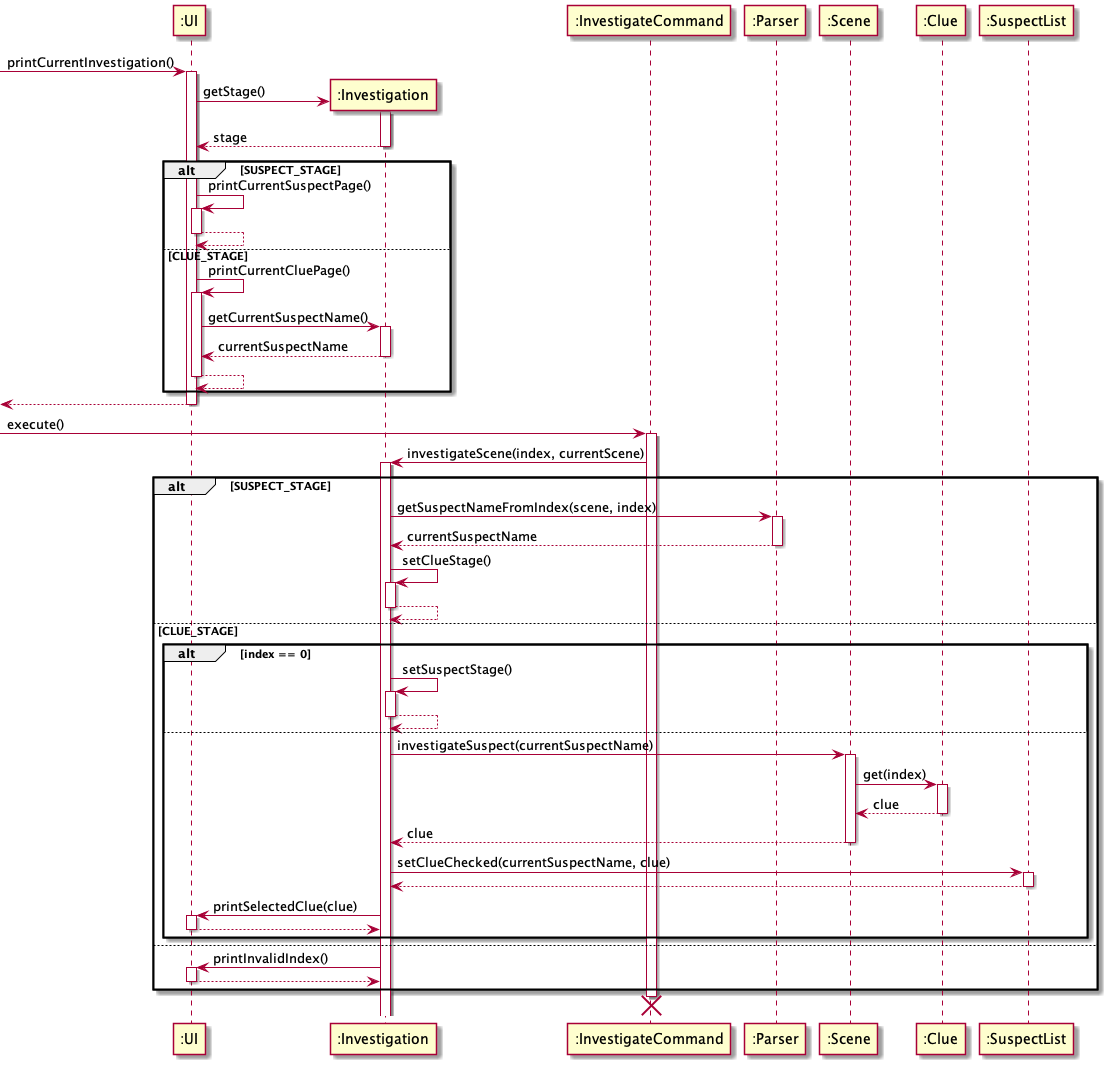

The diagram above was rendered by PlantUML. Its source (embedded in the PNG):
@startuml
'https://plantuml.com/sequence-diagram

-> ":UI" : printCurrentInvestigation()
activate ":UI"

create ":Investigation"

":UI" -> ":Investigation": getStage()
activate ":Investigation"
return stage


alt SUSPECT_STAGE
    ":UI" -> ":UI": printCurrentSuspectPage()
    activate ":UI"
    return

else CLUE_STAGE
    ":UI" -> ":UI": printCurrentCluePage()
    activate ":UI"
    ":UI" -> ":Investigation": getCurrentSuspectName()
    activate ":Investigation"
    return currentSuspectName
    return
end
return

-> ":InvestigateCommand": execute()
activate ":InvestigateCommand"
":InvestigateCommand" -> ":Investigation": investigateScene(index, currentScene)
alt SUSPECT_STAGE
    activate ":Investigation"
    ":Investigation" -> ":Parser": getSuspectNameFromIndex(scene, index)
    activate ":Parser"
    return currentSuspectName

    ":Investigation" -> ":Investigation": setClueStage()
    activate ":Investigation"
    return
else CLUE_STAGE
    alt index == 0
        ":Investigation" -> ":Investigation": setSuspectStage()
        activate ":Investigation"
        return
    else
        ":Investigation" -> ":Scene": investigateSuspect(currentSuspectName)
        activate ":Scene"
        ":Scene" -> ":Clue": get(index)
        activate ":Clue"
        return clue
        return clue
        ":Investigation" -> ":SuspectList": setClueChecked(currentSuspectName, clue)
        activate ":SuspectList"
        return
        ":Investigation" -> ":UI": printSelectedClue(clue)
        activate ":UI"
        return
    end
else
    ":Investigation" -> ":UI": printInvalidIndex()
    activate ":UI"
    return
end

destroy ":InvestigateCommand"

@enduml